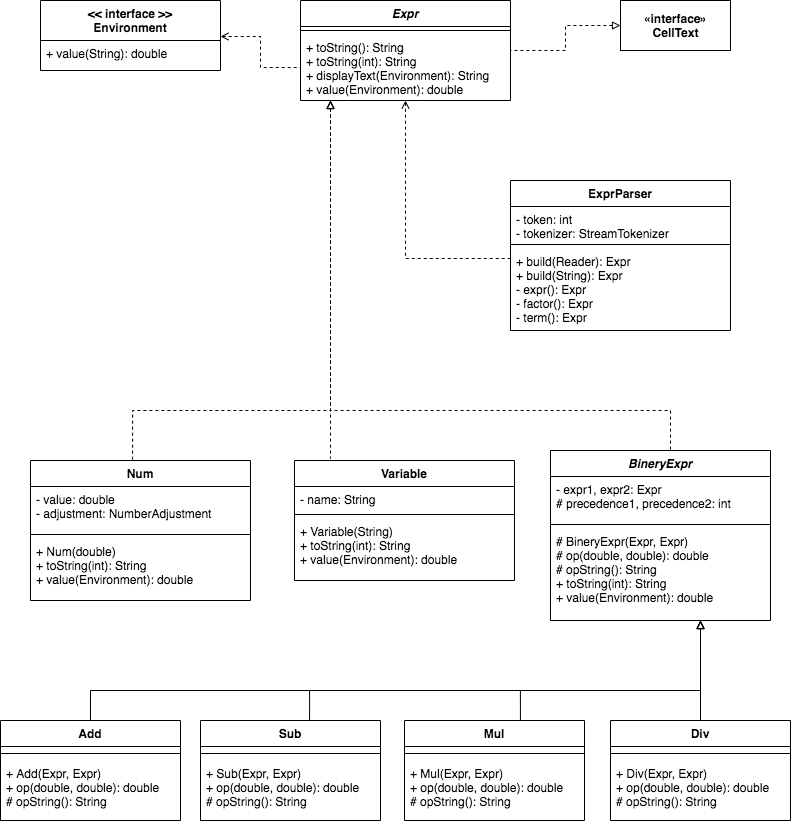

The diagram above was exported from draw.io. Its source (the exported page's mxGraphModel, read from the mxfile embedded in the PNG):
<mxGraphModel dx="872" dy="482" grid="1" gridSize="10" guides="1" tooltips="1" connect="1" arrows="1" fold="1" page="1" pageScale="1" pageWidth="827" pageHeight="1169" math="0" shadow="0">
  <root>
    <mxCell id="WIyWlLk6GJQsqaUBKTNV-0" />
    <mxCell id="WIyWlLk6GJQsqaUBKTNV-1" parent="WIyWlLk6GJQsqaUBKTNV-0" />
    <mxCell id="AQbLxRrE8sHV9No8BaHj-67" style="edgeStyle=orthogonalEdgeStyle;rounded=0;orthogonalLoop=1;jettySize=auto;html=1;endArrow=block;endFill=0;exitX=0.644;exitY=0;exitDx=0;exitDy=0;exitPerimeter=0;" edge="1" parent="WIyWlLk6GJQsqaUBKTNV-1" source="AQbLxRrE8sHV9No8BaHj-43" target="AQbLxRrE8sHV9No8BaHj-29">
      <mxGeometry relative="1" as="geometry">
        <Array as="points">
          <mxPoint x="530" y="770" />
          <mxPoint x="710" y="770" />
        </Array>
      </mxGeometry>
    </mxCell>
    <mxCell id="AQbLxRrE8sHV9No8BaHj-68" style="edgeStyle=orthogonalEdgeStyle;rounded=0;orthogonalLoop=1;jettySize=auto;html=1;endArrow=block;endFill=0;exitX=0.606;exitY=0;exitDx=0;exitDy=0;exitPerimeter=0;" edge="1" parent="WIyWlLk6GJQsqaUBKTNV-1" source="AQbLxRrE8sHV9No8BaHj-38" target="AQbLxRrE8sHV9No8BaHj-29">
      <mxGeometry relative="1" as="geometry">
        <Array as="points">
          <mxPoint x="319" y="770" />
          <mxPoint x="710" y="770" />
        </Array>
      </mxGeometry>
    </mxCell>
    <mxCell id="AQbLxRrE8sHV9No8BaHj-69" style="edgeStyle=orthogonalEdgeStyle;rounded=0;orthogonalLoop=1;jettySize=auto;html=1;endArrow=block;endFill=0;exitX=0.5;exitY=0;exitDx=0;exitDy=0;" edge="1" parent="WIyWlLk6GJQsqaUBKTNV-1" source="AQbLxRrE8sHV9No8BaHj-34" target="AQbLxRrE8sHV9No8BaHj-29">
      <mxGeometry relative="1" as="geometry">
        <Array as="points">
          <mxPoint x="100" y="770" />
          <mxPoint x="710" y="770" />
        </Array>
      </mxGeometry>
    </mxCell>
    <mxCell id="AQbLxRrE8sHV9No8BaHj-85" style="edgeStyle=orthogonalEdgeStyle;rounded=0;orthogonalLoop=1;jettySize=auto;html=1;dashed=1;startArrow=block;startFill=0;endArrow=none;endFill=0;exitX=0;exitY=0.5;exitDx=0;exitDy=0;" edge="1" parent="WIyWlLk6GJQsqaUBKTNV-1" source="AQbLxRrE8sHV9No8BaHj-76" target="AQbLxRrE8sHV9No8BaHj-81">
      <mxGeometry relative="1" as="geometry" />
    </mxCell>
    <mxCell id="AQbLxRrE8sHV9No8BaHj-87" style="edgeStyle=orthogonalEdgeStyle;rounded=0;orthogonalLoop=1;jettySize=auto;html=1;entryX=0.464;entryY=-0.007;entryDx=0;entryDy=0;entryPerimeter=0;dashed=1;startArrow=block;startFill=0;endArrow=none;endFill=0;" edge="1" parent="WIyWlLk6GJQsqaUBKTNV-1" source="AQbLxRrE8sHV9No8BaHj-81" target="AQbLxRrE8sHV9No8BaHj-17">
      <mxGeometry relative="1" as="geometry">
        <Array as="points">
          <mxPoint x="340" y="490" />
          <mxPoint x="142" y="490" />
        </Array>
      </mxGeometry>
    </mxCell>
    <mxCell id="AQbLxRrE8sHV9No8BaHj-88" style="edgeStyle=orthogonalEdgeStyle;rounded=0;orthogonalLoop=1;jettySize=auto;html=1;dashed=1;startArrow=block;startFill=0;endArrow=none;endFill=0;" edge="1" parent="WIyWlLk6GJQsqaUBKTNV-1" source="AQbLxRrE8sHV9No8BaHj-81" target="AQbLxRrE8sHV9No8BaHj-29">
      <mxGeometry relative="1" as="geometry">
        <Array as="points">
          <mxPoint x="340" y="490" />
          <mxPoint x="680" y="490" />
        </Array>
      </mxGeometry>
    </mxCell>
    <mxCell id="AQbLxRrE8sHV9No8BaHj-89" style="edgeStyle=orthogonalEdgeStyle;rounded=0;orthogonalLoop=1;jettySize=auto;html=1;dashed=1;startArrow=block;startFill=0;endArrow=none;endFill=0;" edge="1" parent="WIyWlLk6GJQsqaUBKTNV-1" source="AQbLxRrE8sHV9No8BaHj-81">
      <mxGeometry relative="1" as="geometry">
        <mxPoint x="340" y="538" as="targetPoint" />
        <Array as="points">
          <mxPoint x="340" y="538" />
        </Array>
      </mxGeometry>
    </mxCell>
    <mxCell id="AQbLxRrE8sHV9No8BaHj-93" style="edgeStyle=orthogonalEdgeStyle;rounded=0;orthogonalLoop=1;jettySize=auto;html=1;entryX=0.005;entryY=0.122;entryDx=0;entryDy=0;entryPerimeter=0;startArrow=open;startFill=0;endArrow=none;endFill=0;dashed=1;" edge="1" parent="WIyWlLk6GJQsqaUBKTNV-1" source="AQbLxRrE8sHV9No8BaHj-81" target="AQbLxRrE8sHV9No8BaHj-56">
      <mxGeometry relative="1" as="geometry" />
    </mxCell>
    <mxCell id="AQbLxRrE8sHV9No8BaHj-81" value="Expr" style="swimlane;fontStyle=3;align=center;verticalAlign=top;childLayout=stackLayout;horizontal=1;startSize=26;horizontalStack=0;resizeParent=1;resizeParentMax=0;resizeLast=0;collapsible=1;marginBottom=0;" vertex="1" parent="WIyWlLk6GJQsqaUBKTNV-1">
      <mxGeometry x="310" y="80" width="210" height="100" as="geometry" />
    </mxCell>
    <mxCell id="AQbLxRrE8sHV9No8BaHj-83" value="" style="line;strokeWidth=1;fillColor=none;align=left;verticalAlign=middle;spacingTop=-1;spacingLeft=3;spacingRight=3;rotatable=0;labelPosition=right;points=[];portConstraint=eastwest;" vertex="1" parent="AQbLxRrE8sHV9No8BaHj-81">
      <mxGeometry y="26" width="210" height="8" as="geometry" />
    </mxCell>
    <mxCell id="AQbLxRrE8sHV9No8BaHj-84" value="+ toString(): String&#10;+ toString(int): String&#10;+ displayText(Environment): String&#10;+ value(Environment): double" style="text;strokeColor=none;fillColor=none;align=left;verticalAlign=top;spacingLeft=4;spacingRight=4;overflow=hidden;rotatable=0;points=[[0,0.5],[1,0.5]];portConstraint=eastwest;" vertex="1" parent="AQbLxRrE8sHV9No8BaHj-81">
      <mxGeometry y="34" width="210" height="66" as="geometry" />
    </mxCell>
    <mxCell id="AQbLxRrE8sHV9No8BaHj-57" value="&lt;&lt; interface &gt;&gt;&#10;Environment" style="swimlane;fontStyle=1;align=center;verticalAlign=top;childLayout=stackLayout;horizontal=1;startSize=40;horizontalStack=0;resizeParent=1;resizeParentMax=0;resizeLast=0;collapsible=1;marginBottom=0;" vertex="1" parent="WIyWlLk6GJQsqaUBKTNV-1">
      <mxGeometry x="50" y="80" width="180" height="70" as="geometry">
        <mxRectangle x="330" y="80" width="110" height="26" as="alternateBounds" />
      </mxGeometry>
    </mxCell>
    <mxCell id="AQbLxRrE8sHV9No8BaHj-58" value="+ value(String): double" style="text;strokeColor=none;fillColor=none;align=left;verticalAlign=top;spacingLeft=4;spacingRight=4;overflow=hidden;rotatable=0;points=[[0,0.5],[1,0.5]];portConstraint=eastwest;" vertex="1" parent="AQbLxRrE8sHV9No8BaHj-57">
      <mxGeometry y="40" width="180" height="30" as="geometry" />
    </mxCell>
    <mxCell id="AQbLxRrE8sHV9No8BaHj-53" value="ExprParser" style="swimlane;fontStyle=1;align=center;verticalAlign=top;childLayout=stackLayout;horizontal=1;startSize=26;horizontalStack=0;resizeParent=1;resizeParentMax=0;resizeLast=0;collapsible=1;marginBottom=0;" vertex="1" parent="WIyWlLk6GJQsqaUBKTNV-1">
      <mxGeometry x="520" y="260" width="220" height="150" as="geometry" />
    </mxCell>
    <mxCell id="AQbLxRrE8sHV9No8BaHj-54" value="- token: int&#10;- tokenizer: StreamTokenizer" style="text;strokeColor=none;fillColor=none;align=left;verticalAlign=top;spacingLeft=4;spacingRight=4;overflow=hidden;rotatable=0;points=[[0,0.5],[1,0.5]];portConstraint=eastwest;" vertex="1" parent="AQbLxRrE8sHV9No8BaHj-53">
      <mxGeometry y="26" width="220" height="34" as="geometry" />
    </mxCell>
    <mxCell id="AQbLxRrE8sHV9No8BaHj-55" value="" style="line;strokeWidth=1;fillColor=none;align=left;verticalAlign=middle;spacingTop=-1;spacingLeft=3;spacingRight=3;rotatable=0;labelPosition=right;points=[];portConstraint=eastwest;" vertex="1" parent="AQbLxRrE8sHV9No8BaHj-53">
      <mxGeometry y="60" width="220" height="8" as="geometry" />
    </mxCell>
    <mxCell id="AQbLxRrE8sHV9No8BaHj-56" value="+ build(Reader): Expr&#10;+ build(String): Expr&#10;- expr(): Expr&#10;- factor(): Expr&#10;- term(): Expr" style="text;strokeColor=none;fillColor=none;align=left;verticalAlign=top;spacingLeft=4;spacingRight=4;overflow=hidden;rotatable=0;points=[[0,0.5],[1,0.5]];portConstraint=eastwest;" vertex="1" parent="AQbLxRrE8sHV9No8BaHj-53">
      <mxGeometry y="68" width="220" height="82" as="geometry" />
    </mxCell>
    <mxCell id="AQbLxRrE8sHV9No8BaHj-34" value="Add" style="swimlane;fontStyle=1;align=center;verticalAlign=top;childLayout=stackLayout;horizontal=1;startSize=26;horizontalStack=0;resizeParent=1;resizeParentMax=0;resizeLast=0;collapsible=1;marginBottom=0;" vertex="1" parent="WIyWlLk6GJQsqaUBKTNV-1">
      <mxGeometry x="10" y="800" width="180" height="100" as="geometry" />
    </mxCell>
    <mxCell id="AQbLxRrE8sHV9No8BaHj-36" value="" style="line;strokeWidth=1;fillColor=none;align=left;verticalAlign=middle;spacingTop=-1;spacingLeft=3;spacingRight=3;rotatable=0;labelPosition=right;points=[];portConstraint=eastwest;" vertex="1" parent="AQbLxRrE8sHV9No8BaHj-34">
      <mxGeometry y="26" width="180" height="14" as="geometry" />
    </mxCell>
    <mxCell id="AQbLxRrE8sHV9No8BaHj-37" value="+ Add(Expr, Expr)&#10;+ op(double, double): double&#10;# opString(): String" style="text;strokeColor=none;fillColor=none;align=left;verticalAlign=top;spacingLeft=4;spacingRight=4;overflow=hidden;rotatable=0;points=[[0,0.5],[1,0.5]];portConstraint=eastwest;" vertex="1" parent="AQbLxRrE8sHV9No8BaHj-34">
      <mxGeometry y="40" width="180" height="60" as="geometry" />
    </mxCell>
    <mxCell id="AQbLxRrE8sHV9No8BaHj-38" value="Sub" style="swimlane;fontStyle=1;align=center;verticalAlign=top;childLayout=stackLayout;horizontal=1;startSize=26;horizontalStack=0;resizeParent=1;resizeParentMax=0;resizeLast=0;collapsible=1;marginBottom=0;" vertex="1" parent="WIyWlLk6GJQsqaUBKTNV-1">
      <mxGeometry x="210" y="800" width="180" height="100" as="geometry" />
    </mxCell>
    <mxCell id="AQbLxRrE8sHV9No8BaHj-39" value="" style="line;strokeWidth=1;fillColor=none;align=left;verticalAlign=middle;spacingTop=-1;spacingLeft=3;spacingRight=3;rotatable=0;labelPosition=right;points=[];portConstraint=eastwest;" vertex="1" parent="AQbLxRrE8sHV9No8BaHj-38">
      <mxGeometry y="26" width="180" height="14" as="geometry" />
    </mxCell>
    <mxCell id="AQbLxRrE8sHV9No8BaHj-40" value="+ Sub(Expr, Expr)&#10;+ op(double, double): double&#10;# opString(): String" style="text;strokeColor=none;fillColor=none;align=left;verticalAlign=top;spacingLeft=4;spacingRight=4;overflow=hidden;rotatable=0;points=[[0,0.5],[1,0.5]];portConstraint=eastwest;" vertex="1" parent="AQbLxRrE8sHV9No8BaHj-38">
      <mxGeometry y="40" width="180" height="60" as="geometry" />
    </mxCell>
    <mxCell id="AQbLxRrE8sHV9No8BaHj-43" value="Mul" style="swimlane;fontStyle=1;align=center;verticalAlign=top;childLayout=stackLayout;horizontal=1;startSize=26;horizontalStack=0;resizeParent=1;resizeParentMax=0;resizeLast=0;collapsible=1;marginBottom=0;" vertex="1" parent="WIyWlLk6GJQsqaUBKTNV-1">
      <mxGeometry x="414" y="800" width="180" height="100" as="geometry" />
    </mxCell>
    <mxCell id="AQbLxRrE8sHV9No8BaHj-44" value="" style="line;strokeWidth=1;fillColor=none;align=left;verticalAlign=middle;spacingTop=-1;spacingLeft=3;spacingRight=3;rotatable=0;labelPosition=right;points=[];portConstraint=eastwest;" vertex="1" parent="AQbLxRrE8sHV9No8BaHj-43">
      <mxGeometry y="26" width="180" height="14" as="geometry" />
    </mxCell>
    <mxCell id="AQbLxRrE8sHV9No8BaHj-45" value="+ Mul(Expr, Expr)&#10;+ op(double, double): double&#10;# opString(): String" style="text;strokeColor=none;fillColor=none;align=left;verticalAlign=top;spacingLeft=4;spacingRight=4;overflow=hidden;rotatable=0;points=[[0,0.5],[1,0.5]];portConstraint=eastwest;" vertex="1" parent="AQbLxRrE8sHV9No8BaHj-43">
      <mxGeometry y="40" width="180" height="60" as="geometry" />
    </mxCell>
    <mxCell id="AQbLxRrE8sHV9No8BaHj-47" value="Div" style="swimlane;fontStyle=1;align=center;verticalAlign=top;childLayout=stackLayout;horizontal=1;startSize=26;horizontalStack=0;resizeParent=1;resizeParentMax=0;resizeLast=0;collapsible=1;marginBottom=0;" vertex="1" parent="WIyWlLk6GJQsqaUBKTNV-1">
      <mxGeometry x="620" y="800" width="180" height="100" as="geometry" />
    </mxCell>
    <mxCell id="AQbLxRrE8sHV9No8BaHj-48" value="" style="line;strokeWidth=1;fillColor=none;align=left;verticalAlign=middle;spacingTop=-1;spacingLeft=3;spacingRight=3;rotatable=0;labelPosition=right;points=[];portConstraint=eastwest;" vertex="1" parent="AQbLxRrE8sHV9No8BaHj-47">
      <mxGeometry y="26" width="180" height="14" as="geometry" />
    </mxCell>
    <mxCell id="AQbLxRrE8sHV9No8BaHj-49" value="+ Div(Expr, Expr)&#10;+ op(double, double): double&#10;# opString(): String" style="text;strokeColor=none;fillColor=none;align=left;verticalAlign=top;spacingLeft=4;spacingRight=4;overflow=hidden;rotatable=0;points=[[0,0.5],[1,0.5]];portConstraint=eastwest;" vertex="1" parent="AQbLxRrE8sHV9No8BaHj-47">
      <mxGeometry y="40" width="180" height="60" as="geometry" />
    </mxCell>
    <mxCell id="AQbLxRrE8sHV9No8BaHj-76" value="&lt;b&gt;«interface»&lt;/b&gt;&lt;br&gt;&lt;b&gt;CellText&lt;/b&gt;" style="html=1;" vertex="1" parent="WIyWlLk6GJQsqaUBKTNV-1">
      <mxGeometry x="630" y="80" width="110" height="50" as="geometry" />
    </mxCell>
    <mxCell id="AQbLxRrE8sHV9No8BaHj-90" style="edgeStyle=orthogonalEdgeStyle;rounded=0;orthogonalLoop=1;jettySize=auto;html=1;dashed=1;startArrow=open;startFill=0;endArrow=none;endFill=0;exitX=1;exitY=-0.133;exitDx=0;exitDy=0;exitPerimeter=0;" edge="1" parent="WIyWlLk6GJQsqaUBKTNV-1" source="AQbLxRrE8sHV9No8BaHj-58" target="AQbLxRrE8sHV9No8BaHj-84">
      <mxGeometry relative="1" as="geometry" />
    </mxCell>
    <mxCell id="AQbLxRrE8sHV9No8BaHj-22" value="Variable" style="swimlane;fontStyle=1;align=center;verticalAlign=top;childLayout=stackLayout;horizontal=1;startSize=26;horizontalStack=0;resizeParent=1;resizeParentMax=0;resizeLast=0;collapsible=1;marginBottom=0;" vertex="1" parent="WIyWlLk6GJQsqaUBKTNV-1">
      <mxGeometry x="304" y="540" width="220" height="120" as="geometry" />
    </mxCell>
    <mxCell id="AQbLxRrE8sHV9No8BaHj-23" value="- name: String" style="text;strokeColor=none;fillColor=none;align=left;verticalAlign=top;spacingLeft=4;spacingRight=4;overflow=hidden;rotatable=0;points=[[0,0.5],[1,0.5]];portConstraint=eastwest;" vertex="1" parent="AQbLxRrE8sHV9No8BaHj-22">
      <mxGeometry y="26" width="220" height="24" as="geometry" />
    </mxCell>
    <mxCell id="AQbLxRrE8sHV9No8BaHj-24" value="" style="line;strokeWidth=1;fillColor=none;align=left;verticalAlign=middle;spacingTop=-1;spacingLeft=3;spacingRight=3;rotatable=0;labelPosition=right;points=[];portConstraint=eastwest;" vertex="1" parent="AQbLxRrE8sHV9No8BaHj-22">
      <mxGeometry y="50" width="220" height="8" as="geometry" />
    </mxCell>
    <mxCell id="AQbLxRrE8sHV9No8BaHj-25" value="+ Variable(String)&#10;+ toString(int): String&#10;+ value(Environment): double" style="text;strokeColor=none;fillColor=none;align=left;verticalAlign=top;spacingLeft=4;spacingRight=4;overflow=hidden;rotatable=0;points=[[0,0.5],[1,0.5]];portConstraint=eastwest;" vertex="1" parent="AQbLxRrE8sHV9No8BaHj-22">
      <mxGeometry y="58" width="220" height="62" as="geometry" />
    </mxCell>
    <mxCell id="AQbLxRrE8sHV9No8BaHj-17" value="Num" style="swimlane;fontStyle=1;align=center;verticalAlign=top;childLayout=stackLayout;horizontal=1;startSize=26;horizontalStack=0;resizeParent=1;resizeParentMax=0;resizeLast=0;collapsible=1;marginBottom=0;" vertex="1" parent="WIyWlLk6GJQsqaUBKTNV-1">
      <mxGeometry x="40" y="540" width="220" height="140" as="geometry" />
    </mxCell>
    <mxCell id="AQbLxRrE8sHV9No8BaHj-18" value="- value: double&#10;- adjustment: NumberAdjustment" style="text;strokeColor=none;fillColor=none;align=left;verticalAlign=top;spacingLeft=4;spacingRight=4;overflow=hidden;rotatable=0;points=[[0,0.5],[1,0.5]];portConstraint=eastwest;" vertex="1" parent="AQbLxRrE8sHV9No8BaHj-17">
      <mxGeometry y="26" width="220" height="44" as="geometry" />
    </mxCell>
    <mxCell id="AQbLxRrE8sHV9No8BaHj-19" value="" style="line;strokeWidth=1;fillColor=none;align=left;verticalAlign=middle;spacingTop=-1;spacingLeft=3;spacingRight=3;rotatable=0;labelPosition=right;points=[];portConstraint=eastwest;" vertex="1" parent="AQbLxRrE8sHV9No8BaHj-17">
      <mxGeometry y="70" width="220" height="8" as="geometry" />
    </mxCell>
    <mxCell id="AQbLxRrE8sHV9No8BaHj-20" value="+ Num(double)&#10;+ toString(int): String&#10;+ value(Environment): double" style="text;strokeColor=none;fillColor=none;align=left;verticalAlign=top;spacingLeft=4;spacingRight=4;overflow=hidden;rotatable=0;points=[[0,0.5],[1,0.5]];portConstraint=eastwest;" vertex="1" parent="AQbLxRrE8sHV9No8BaHj-17">
      <mxGeometry y="78" width="220" height="62" as="geometry" />
    </mxCell>
    <mxCell id="AQbLxRrE8sHV9No8BaHj-92" style="edgeStyle=orthogonalEdgeStyle;rounded=0;orthogonalLoop=1;jettySize=auto;html=1;entryX=0.5;entryY=0;entryDx=0;entryDy=0;startArrow=block;startFill=0;endArrow=none;endFill=0;" edge="1" parent="WIyWlLk6GJQsqaUBKTNV-1" source="AQbLxRrE8sHV9No8BaHj-29" target="AQbLxRrE8sHV9No8BaHj-47">
      <mxGeometry relative="1" as="geometry">
        <Array as="points">
          <mxPoint x="710" y="720" />
          <mxPoint x="710" y="720" />
        </Array>
      </mxGeometry>
    </mxCell>
    <mxCell id="AQbLxRrE8sHV9No8BaHj-29" value="BineryExpr" style="swimlane;fontStyle=3;align=center;verticalAlign=top;childLayout=stackLayout;horizontal=1;startSize=26;horizontalStack=0;resizeParent=1;resizeParentMax=0;resizeLast=0;collapsible=1;marginBottom=0;" vertex="1" parent="WIyWlLk6GJQsqaUBKTNV-1">
      <mxGeometry x="560" y="530" width="220" height="170" as="geometry" />
    </mxCell>
    <mxCell id="AQbLxRrE8sHV9No8BaHj-30" value="- expr1, expr2: Expr&#10;# precedence1, precedence2: int&#10;" style="text;strokeColor=none;fillColor=none;align=left;verticalAlign=top;spacingLeft=4;spacingRight=4;overflow=hidden;rotatable=0;points=[[0,0.5],[1,0.5]];portConstraint=eastwest;" vertex="1" parent="AQbLxRrE8sHV9No8BaHj-29">
      <mxGeometry y="26" width="220" height="44" as="geometry" />
    </mxCell>
    <mxCell id="AQbLxRrE8sHV9No8BaHj-31" value="" style="line;strokeWidth=1;fillColor=none;align=left;verticalAlign=middle;spacingTop=-1;spacingLeft=3;spacingRight=3;rotatable=0;labelPosition=right;points=[];portConstraint=eastwest;" vertex="1" parent="AQbLxRrE8sHV9No8BaHj-29">
      <mxGeometry y="70" width="220" height="8" as="geometry" />
    </mxCell>
    <mxCell id="AQbLxRrE8sHV9No8BaHj-32" value="# BineryExpr(Expr, Expr)&#10;# op(double, double): double&#10;# opString(): String&#10;+ toString(int): String&#10;+ value(Environment): double" style="text;strokeColor=none;fillColor=none;align=left;verticalAlign=top;spacingLeft=4;spacingRight=4;overflow=hidden;rotatable=0;points=[[0,0.5],[1,0.5]];portConstraint=eastwest;" vertex="1" parent="AQbLxRrE8sHV9No8BaHj-29">
      <mxGeometry y="78" width="220" height="92" as="geometry" />
    </mxCell>
  </root>
</mxGraphModel>